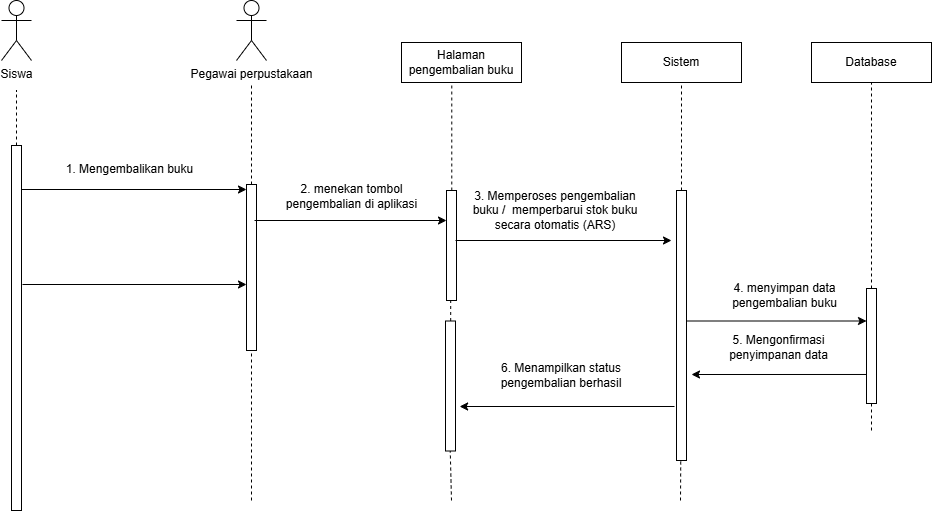

The diagram above was exported from draw.io. Its source (the exported page's mxGraphModel, read from the mxfile embedded in the PNG):
<mxGraphModel dx="1042" dy="626" grid="1" gridSize="10" guides="1" tooltips="1" connect="1" arrows="1" fold="1" page="1" pageScale="1" pageWidth="850" pageHeight="1100" math="0" shadow="0">
  <root>
    <mxCell id="0" />
    <mxCell id="1" parent="0" />
    <mxCell id="P18L_vYejINCg9PRs49V-1" parent="1" style="rounded=0;whiteSpace=wrap;html=1;" value="Halaman pengembalian buku" vertex="1">
      <mxGeometry height="40" width="120" x="520" y="242" as="geometry" />
    </mxCell>
    <mxCell id="P18L_vYejINCg9PRs49V-2" parent="1" style="rounded=0;whiteSpace=wrap;html=1;" value="Sistem" vertex="1">
      <mxGeometry height="40" width="120" x="740" y="242" as="geometry" />
    </mxCell>
    <mxCell id="P18L_vYejINCg9PRs49V-3" parent="1" style="html=1;points=[[0,0,0,0,5],[0,1,0,0,-5],[1,0,0,0,5],[1,1,0,0,-5]];perimeter=orthogonalPerimeter;outlineConnect=0;targetShapes=umlLifeline;portConstraint=eastwest;newEdgeStyle={&quot;curved&quot;:0,&quot;rounded&quot;:0};" value="" vertex="1">
      <mxGeometry height="166" width="10" x="365" y="384" as="geometry" />
    </mxCell>
    <mxCell id="P18L_vYejINCg9PRs49V-4" edge="1" parent="1" source="P18L_vYejINCg9PRs49V-25" style="endArrow=classic;html=1;rounded=0;entryX=0;entryY=0;entryDx=0;entryDy=5;entryPerimeter=0;" target="P18L_vYejINCg9PRs49V-3" value="">
      <mxGeometry height="50" relative="1" width="50" as="geometry">
        <mxPoint x="366" y="389.37699999999995" as="sourcePoint" />
        <mxPoint x="360" y="389" as="targetPoint" />
      </mxGeometry>
    </mxCell>
    <mxCell id="P18L_vYejINCg9PRs49V-5" edge="1" parent="1" style="endArrow=none;dashed=1;html=1;rounded=0;entryX=0.5;entryY=1;entryDx=0;entryDy=0;" value="">
      <mxGeometry height="50" relative="1" width="50" as="geometry">
        <mxPoint x="370" y="384" as="sourcePoint" />
        <mxPoint x="370" y="282" as="targetPoint" />
      </mxGeometry>
    </mxCell>
    <mxCell id="P18L_vYejINCg9PRs49V-6" parent="1" style="text;html=1;whiteSpace=wrap;strokeColor=none;fillColor=none;align=center;verticalAlign=middle;rounded=0;" value="1. Mengembalikan buku" vertex="1">
      <mxGeometry height="30" width="181" x="158" y="354" as="geometry" />
    </mxCell>
    <mxCell id="P18L_vYejINCg9PRs49V-7" edge="1" parent="1" style="endArrow=classic;html=1;rounded=0;" target="P18L_vYejINCg9PRs49V-30" value="">
      <mxGeometry height="50" relative="1" width="50" as="geometry">
        <mxPoint x="373" y="420" as="sourcePoint" />
        <mxPoint x="538" y="420" as="targetPoint" />
      </mxGeometry>
    </mxCell>
    <mxCell id="P18L_vYejINCg9PRs49V-8" parent="1" style="text;html=1;whiteSpace=wrap;strokeColor=none;fillColor=none;align=center;verticalAlign=middle;rounded=0;" value="2.&amp;nbsp;menekan tombol pengembalian di aplikasi" vertex="1">
      <mxGeometry height="30" width="165" x="388" y="381" as="geometry" />
    </mxCell>
    <mxCell id="P18L_vYejINCg9PRs49V-9" edge="1" parent="1" style="endArrow=classic;html=1;rounded=0;" target="P18L_vYejINCg9PRs49V-3" value="">
      <mxGeometry height="50" relative="1" width="50" as="geometry">
        <mxPoint x="141" y="484" as="sourcePoint" />
        <mxPoint x="360" y="484" as="targetPoint" />
      </mxGeometry>
    </mxCell>
    <mxCell id="P18L_vYejINCg9PRs49V-10" parent="1" style="text;html=1;whiteSpace=wrap;strokeColor=none;fillColor=none;align=center;verticalAlign=middle;rounded=0;" value="3. Memperoses pengembalian buku /&amp;nbsp; memperbarui stok buku secara otomatis (ARS)" vertex="1">
      <mxGeometry height="30" width="192" x="578" y="395" as="geometry" />
    </mxCell>
    <mxCell id="P18L_vYejINCg9PRs49V-11" edge="1" parent="1" source="P18L_vYejINCg9PRs49V-30" style="endArrow=none;dashed=1;html=1;rounded=0;entryX=0.419;entryY=1;entryDx=0;entryDy=0;entryPerimeter=0;" target="P18L_vYejINCg9PRs49V-1" value="">
      <mxGeometry height="50" relative="1" width="50" as="geometry">
        <mxPoint x="570" y="372" as="sourcePoint" />
        <mxPoint x="570" y="312" as="targetPoint" />
      </mxGeometry>
    </mxCell>
    <mxCell id="P18L_vYejINCg9PRs49V-12" edge="1" parent="1" style="endArrow=classic;html=1;rounded=0;" value="">
      <mxGeometry height="50" relative="1" width="50" as="geometry">
        <mxPoint x="985" y="573.976" as="sourcePoint" />
        <mxPoint x="810" y="574" as="targetPoint" />
      </mxGeometry>
    </mxCell>
    <mxCell id="P18L_vYejINCg9PRs49V-13" parent="1" style="text;html=1;whiteSpace=wrap;strokeColor=none;fillColor=none;align=center;verticalAlign=middle;rounded=0;" value="4. menyimpan data pengembalian buku" vertex="1">
      <mxGeometry height="30" width="177" x="815" y="480" as="geometry" />
    </mxCell>
    <mxCell id="P18L_vYejINCg9PRs49V-14" edge="1" parent="1" source="P18L_vYejINCg9PRs49V-31" style="endArrow=none;dashed=1;html=1;rounded=0;entryX=0.5;entryY=1;entryDx=0;entryDy=0;" target="P18L_vYejINCg9PRs49V-2" value="">
      <mxGeometry height="50" relative="1" width="50" as="geometry">
        <mxPoint x="800" y="554" as="sourcePoint" />
        <mxPoint x="800" y="324" as="targetPoint" />
      </mxGeometry>
    </mxCell>
    <mxCell id="P18L_vYejINCg9PRs49V-16" parent="1" style="text;html=1;whiteSpace=wrap;strokeColor=none;fillColor=none;align=center;verticalAlign=middle;rounded=0;" value="5. Mengonfirmasi penyimpanan data" vertex="1">
      <mxGeometry height="31" width="165" x="815" y="531" as="geometry" />
    </mxCell>
    <mxCell id="P18L_vYejINCg9PRs49V-17" parent="1" style="html=1;points=[[0,0,0,0,5],[0,1,0,0,-5],[1,0,0,0,5],[1,1,0,0,-5]];perimeter=orthogonalPerimeter;outlineConnect=0;targetShapes=umlLifeline;portConstraint=eastwest;newEdgeStyle={&quot;curved&quot;:0,&quot;rounded&quot;:0};" value="" vertex="1">
      <mxGeometry height="130" width="10" x="564" y="520.5" as="geometry" />
    </mxCell>
    <mxCell id="P18L_vYejINCg9PRs49V-18" parent="1" style="text;html=1;whiteSpace=wrap;strokeColor=none;fillColor=none;align=center;verticalAlign=middle;rounded=0;rotation=0;" value="6. Menampilkan status pengembalian berhasil" vertex="1">
      <mxGeometry height="30" width="200" x="580" y="559.5" as="geometry" />
    </mxCell>
    <mxCell id="P18L_vYejINCg9PRs49V-19" edge="1" parent="1" style="endArrow=none;dashed=1;html=1;rounded=0;entryX=0.5;entryY=1;entryDx=0;entryDy=0;" value="">
      <mxGeometry height="50" relative="1" width="50" as="geometry">
        <mxPoint x="799" y="700" as="sourcePoint" />
        <mxPoint x="799.34" y="644" as="targetPoint" />
      </mxGeometry>
    </mxCell>
    <mxCell id="P18L_vYejINCg9PRs49V-20" edge="1" parent="1" style="endArrow=none;dashed=1;html=1;rounded=0;" value="">
      <mxGeometry height="50" relative="1" width="50" as="geometry">
        <mxPoint x="570" y="700" as="sourcePoint" />
        <mxPoint x="568.75" y="650.5" as="targetPoint" />
      </mxGeometry>
    </mxCell>
    <mxCell id="P18L_vYejINCg9PRs49V-22" edge="1" parent="1" style="endArrow=none;dashed=1;html=1;rounded=0;" target="P18L_vYejINCg9PRs49V-3" value="">
      <mxGeometry height="50" relative="1" width="50" as="geometry">
        <mxPoint x="370" y="700" as="sourcePoint" />
        <mxPoint x="370" y="766" as="targetPoint" />
      </mxGeometry>
    </mxCell>
    <mxCell id="P18L_vYejINCg9PRs49V-25" parent="1" style="html=1;points=[[0,0,0,0,5],[0,1,0,0,-5],[1,0,0,0,5],[1,1,0,0,-5]];perimeter=orthogonalPerimeter;outlineConnect=0;targetShapes=umlLifeline;portConstraint=eastwest;newEdgeStyle={&quot;curved&quot;:0,&quot;rounded&quot;:0};" value="" vertex="1">
      <mxGeometry height="365" width="10" x="130" y="345" as="geometry" />
    </mxCell>
    <mxCell id="P18L_vYejINCg9PRs49V-26" parent="1" style="shape=umlActor;verticalLabelPosition=bottom;verticalAlign=top;html=1;" value="Siswa" vertex="1">
      <mxGeometry height="60" width="30" x="120" y="200" as="geometry" />
    </mxCell>
    <mxCell id="P18L_vYejINCg9PRs49V-27" edge="1" parent="1" source="P18L_vYejINCg9PRs49V-25" style="endArrow=none;dashed=1;html=1;rounded=0;" value="">
      <mxGeometry height="50" relative="1" width="50" as="geometry">
        <mxPoint x="-110" y="445" as="sourcePoint" />
        <mxPoint x="135" y="290" as="targetPoint" />
      </mxGeometry>
    </mxCell>
    <mxCell id="P18L_vYejINCg9PRs49V-28" parent="1" style="shape=umlActor;verticalLabelPosition=bottom;verticalAlign=top;html=1;" value="Pegawai perpustakaan" vertex="1">
      <mxGeometry height="60" width="30" x="355" y="200" as="geometry" />
    </mxCell>
    <mxCell id="P18L_vYejINCg9PRs49V-29" edge="1" parent="1" source="P18L_vYejINCg9PRs49V-17" style="endArrow=none;dashed=1;html=1;rounded=0;entryX=0.419;entryY=1;entryDx=0;entryDy=0;entryPerimeter=0;" target="P18L_vYejINCg9PRs49V-30" value="">
      <mxGeometry height="50" relative="1" width="50" as="geometry">
        <mxPoint x="569.19" y="542" as="sourcePoint" />
        <mxPoint x="570" y="282" as="targetPoint" />
      </mxGeometry>
    </mxCell>
    <mxCell id="P18L_vYejINCg9PRs49V-30" parent="1" style="html=1;points=[[0,0,0,0,5],[0,1,0,0,-5],[1,0,0,0,5],[1,1,0,0,-5]];perimeter=orthogonalPerimeter;outlineConnect=0;targetShapes=umlLifeline;portConstraint=eastwest;newEdgeStyle={&quot;curved&quot;:0,&quot;rounded&quot;:0};" value="" vertex="1">
      <mxGeometry height="110" width="10" x="565" y="390" as="geometry" />
    </mxCell>
    <mxCell id="P18L_vYejINCg9PRs49V-31" parent="1" style="html=1;points=[[0,0,0,0,5],[0,1,0,0,-5],[1,0,0,0,5],[1,1,0,0,-5]];perimeter=orthogonalPerimeter;outlineConnect=0;targetShapes=umlLifeline;portConstraint=eastwest;newEdgeStyle={&quot;curved&quot;:0,&quot;rounded&quot;:0};" value="" vertex="1">
      <mxGeometry height="270" width="10" x="795" y="390" as="geometry" />
    </mxCell>
    <mxCell id="P18L_vYejINCg9PRs49V-32" edge="1" parent="1" style="endArrow=classic;html=1;rounded=0;" value="">
      <mxGeometry height="50" relative="1" width="50" as="geometry">
        <mxPoint x="574" y="440" as="sourcePoint" />
        <mxPoint x="790" y="440" as="targetPoint" />
      </mxGeometry>
    </mxCell>
    <mxCell id="P18L_vYejINCg9PRs49V-33" edge="1" parent="1" style="endArrow=classic;html=1;rounded=0;" value="">
      <mxGeometry height="50" relative="1" width="50" as="geometry">
        <mxPoint x="793" y="606" as="sourcePoint" />
        <mxPoint x="578.12" y="605.996" as="targetPoint" />
      </mxGeometry>
    </mxCell>
    <mxCell id="P18L_vYejINCg9PRs49V-34" parent="1" style="rounded=0;whiteSpace=wrap;html=1;" value="Database" vertex="1">
      <mxGeometry height="40" width="120" x="930" y="242" as="geometry" />
    </mxCell>
    <mxCell id="P18L_vYejINCg9PRs49V-35" edge="1" parent="1" source="P18L_vYejINCg9PRs49V-36" style="endArrow=none;dashed=1;html=1;rounded=0;entryX=0.5;entryY=1;entryDx=0;entryDy=0;" target="P18L_vYejINCg9PRs49V-34" value="">
      <mxGeometry height="50" relative="1" width="50" as="geometry">
        <mxPoint x="990" y="630" as="sourcePoint" />
        <mxPoint x="990" y="324" as="targetPoint" />
      </mxGeometry>
    </mxCell>
    <mxCell id="-BQCGRrnrshvLJiehz9G-1" edge="1" parent="1" style="endArrow=classic;html=1;rounded=0;" target="P18L_vYejINCg9PRs49V-36" value="">
      <mxGeometry height="50" relative="1" width="50" as="geometry">
        <mxPoint x="805" y="520.5" as="sourcePoint" />
        <mxPoint x="950" y="550" as="targetPoint" />
      </mxGeometry>
    </mxCell>
    <mxCell id="-BQCGRrnrshvLJiehz9G-2" edge="1" parent="1" style="endArrow=none;dashed=1;html=1;rounded=0;entryX=0.5;entryY=1;entryDx=0;entryDy=0;" target="P18L_vYejINCg9PRs49V-36" value="">
      <mxGeometry height="50" relative="1" width="50" as="geometry">
        <mxPoint x="990" y="630" as="sourcePoint" />
        <mxPoint x="990" y="282" as="targetPoint" />
      </mxGeometry>
    </mxCell>
    <mxCell id="P18L_vYejINCg9PRs49V-36" parent="1" style="html=1;points=[[0,0,0,0,5],[0,1,0,0,-5],[1,0,0,0,5],[1,1,0,0,-5]];perimeter=orthogonalPerimeter;outlineConnect=0;targetShapes=umlLifeline;portConstraint=eastwest;newEdgeStyle={&quot;curved&quot;:0,&quot;rounded&quot;:0};" value="" vertex="1">
      <mxGeometry height="115" width="10" x="985" y="488" as="geometry" />
    </mxCell>
  </root>
</mxGraphModel>